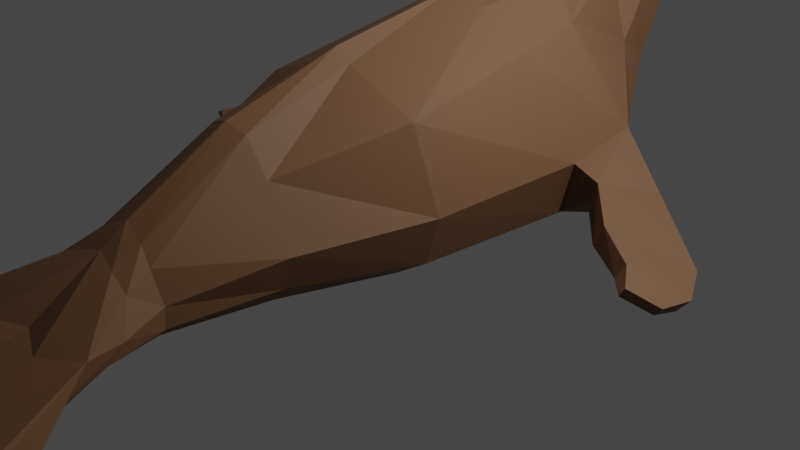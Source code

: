 # Source: Seal.blend  (saved by Blender 3.3.6; exported with 4.5.12 LTS)
import bpy
from mathutils import Matrix  # noqa: F401  (used for matrix-valued properties, if any)

bpy.ops.wm.read_factory_settings(use_empty=True)
scene = bpy.context.scene
scene.name = 'Scene'

# ---- collections
col_collection = bpy.data.collections.new('Collection'); scene.collection.children.link(col_collection)

# ---- materials (node trees are filled in below, after node groups)
mat_seal = bpy.data.materials.new('Seal')
mat_seal.alpha_threshold = 0.0
mat_seal.use_transparent_shadow = False
mat_seal.line_color = (0.0, 0.0, 0.0, 1.0)

# ---- material node trees
mat_seal.use_nodes = True; mat_seal.node_tree.nodes.clear()
_N = mat_seal.node_tree.nodes; _L = mat_seal.node_tree.links
n0 = _N.new('ShaderNodeOutputMaterial'); n0.name = 'Material Output'; n0.location = (300, 300)
n1 = _N.new('ShaderNodeBsdfPrincipled'); n1.name = 'Principled BSDF'; n1.location = (10, 300)
n1.distribution = 'GGX'
n1.subsurface_method = 'BURLEY'
n1.inputs[0].default_value = (0.1764, 0.08766, 0.04136, 1.0)
n1.inputs[2].default_value = 0.6818
n1.inputs[3].default_value = 1.45
n1.inputs[27].default_value = (0.0, 0.0, 0.0, 1.0)
n1.inputs[28].default_value = 1.0
_L.new(n1.outputs[0], n0.inputs[0])
n0.is_active_output = True

# ---- world
world_world = bpy.data.worlds.new('World'); scene.world = world_world
world_world.use_nodes = True; world_world.node_tree.nodes.clear()
_N = world_world.node_tree.nodes; _L = world_world.node_tree.links
n0 = _N.new('ShaderNodeOutputWorld'); n0.name = 'World Output'; n0.location = (300, 300)
n1 = _N.new('ShaderNodeBackground'); n1.name = 'Background'; n1.location = (10, 300)
n1.inputs[0].default_value = (0.05088, 0.05088, 0.05088, 1.0)
_L.new(n1.outputs[0], n0.inputs[0])
n0.is_active_output = True
world_world.color = (0.05088, 0.05088, 0.05088)
world_world.use_sun_shadow = False
world_world.sun_shadow_jitter_overblur = 0.0

# ---- cameras
cam_camera = bpy.data.cameras.new('Camera')
cam_camera.clip_end = 100.0
cam_camera.ortho_scale = 7.314

# ---- lights
light_light = bpy.data.lights.new('Light', 'POINT')
light_light.transmission_factor = 0.0
light_light.energy = 1000.0
light_light.shadow_soft_size = 0.1
light_light.shadow_maximum_resolution = 0.006
light_light.use_absolute_resolution = True

# ---- meshes
me_plane = bpy.data.meshes.new('Plane')
me_plane.from_pydata([(-0.515, -0.879, 0.9623), (0.9701, -0.9668, 0.8326), (-0.7838, 0.6164, 0.8844), (1.036, 0.7376, 0.7931), (-0.1971, -2.109, 0.5088), (0.8515, -2.194, 0.6206), (0.2384, -3.237, 0.4288), (0.8247, -3.248, 0.4765), (0.3412, -3.506, 0.5033), (0.8017, -3.935, 0.5751), (0.5395, -4.061, 0.8391), (0.9129, -4.594, 0.8595), (0.7051, -4.859, 0.8508), (0.8802, -5.155, 0.8508), (-0.897, 1.436, 0.788), (0.8068, 1.612, 0.7433), (-1.243, 2.542, 0.3944), (0.4553, 2.402, 0.7997), (-1.717, 2.935, 0.4096), (0.05614, 2.848, 0.5666), (-1.938, 3.345, 0.4354), (-0.8007, 3.359, 0.49), (-1.903, 3.859, 0.4009), (-1.251, 3.843, 0.3292), (-1.746, 4.101, 0.2959), (-1.319, 4.12, 0.2726), (-1.725, 4.352, 0.2104), (-1.49, 4.381, 0.3176), (1.042, -0.9432, 0.4858), (0.8948, -2.21, 0.337), (-2.039, 3.288, 0.227), (-1.986, 3.832, 0.2076), (0.9203, 1.525, 0.3993), (1.059, 0.7573, 0.3899), (-1.122, 0.6406, 0.3398), (-1.236, 1.588, 0.5088), (0.09811, -3.199, 0.2655), (-0.5253, -2.102, 0.226), (-1.271, 4.204, 0.1621), (-1.213, 3.822, 0.1632), (0.8856, -3.22, 0.3139), (-1.803, 4.108, 0.1667), (0.5583, 2.387, 0.4155), (-1.702, 4.427, 0.1414), (-1.49, 4.422, 0.1414), (-1.337, 2.446, 0.2574), (0.232, -3.483, 0.2697), (0.8382, -3.824, 0.3838), (0.1298, 2.869, 0.3522), (-0.8486, -0.8971, 0.16), (-1.861, 2.848, 0.203), (0.6013, -4.279, 0.4179), (0.9129, -4.594, 0.4179), (-0.7542, 3.404, 0.2979), (0.8802, -4.944, 0.4531), (0.7051, -4.789, 0.4179), (0.3055, -0.8474, 1.262), (0.219, 0.8072, 1.426), (0.3572, -2.188, 0.8668), (0.5407, -3.21, 0.5524), (0.6101, -3.664, 0.6884), (0.785, -4.368, 0.9077), (0.8138, -5.043, 0.8508), (0.06939, 1.634, 1.426), (-0.5091, 2.379, 0.7647), (-0.9541, 2.855, 0.632), (-1.256, 3.355, 0.5927), (-1.475, 3.809, 0.4173), (-1.528, 4.082, 0.3534), (-1.571, 4.383, 0.3176), (0.8138, -4.832, 0.4531), (-1.571, 4.424, 0.1414), (0.7867, -0.8873, 1.136), (0.6866, -2.197, 0.7707), (0.746, -3.227, 0.5511), (0.7423, -3.838, 0.7088), (0.8722, -4.487, 0.8876), (0.8546, -5.112, 0.8508), (-1.521, 4.422, 0.1414), (0.7712, 0.8154, 1.3), (0.6083, 1.597, 1.3), (0.2008, 2.401, 0.9119), (-0.2608, 2.828, 0.6896), (-0.951, 3.39, 0.557), (-1.298, 3.827, 0.4013), (-1.389, 4.094, 0.3493), (-1.521, 4.381, 0.3176), (0.8546, -4.901, 0.4531), (0.541, 0.7616, 1.652), (0.2894, 0.7358, 1.765), (0.6739, 1.084, 1.863), (0.447, 1.282, 2.087), (0.6218, 0.231, 2.127), (0.4084, 0.2617, 2.211), (0.8776, 0.6244, 2.767), (0.7327, 0.6866, 2.933), (0.6682, -0.04927, 2.584), (0.5094, -0.02768, 2.677), (0.885, 0.1926, 3.064), (0.7449, 0.2269, 3.179), (0.6558, -0.2893, 2.801), (0.5667, -0.2772, 2.853), (0.7774, -0.1536, 3.07), (0.6988, -0.1344, 3.135), (0.8699, -5.055, 1.63), (0.9129, -5.11, 1.561), (0.8457, -5.596, 1.569), (0.8556, -5.633, 1.463), (0.7277, -5.075, 1.342), (0.7474, -5.348, 1.401), (0.7947, -5.037, 1.622), (0.8138, -5.535, 1.622), (0.8459, -5.272, 1.814), (0.8889, -5.327, 1.745), (0.8217, -5.813, 1.752), (0.8316, -5.85, 1.647), (0.8017, -5.26, 1.714), (0.8077, -5.7, 1.716), (-0.9891, -0.8911, 0.0), (1.076, -0.9782, 0.0), (-1.261, 0.6188, 0.0), (1.109, 0.7386, 0.0), (-0.597, -2.144, 0.0), (0.9129, -2.22, 0.0), (-0.01482, -3.158, 0.0), (0.9129, -3.211, 0.0), (0.1654, -3.418, 0.0), (0.8911, -3.821, 0.0), (0.6013, -4.103, 0.0), (0.9129, -4.392, 0.0), (0.7051, -4.587, 0.0), (0.8802, -4.882, 0.0), (-1.376, 1.566, 0.0), (0.9377, 1.492, 0.0), (-1.39, 2.394, 0.0), (0.5837, 2.394, 0.0), (-1.901, 2.765, 0.0), (0.1955, 2.862, 0.0), (-2.083, 3.268, 0.0), (-0.7293, 3.433, 0.0), (-2.026, 3.804, 0.0), (-1.197, 3.855, 0.0), (-1.867, 4.021, 0.0), (-1.243, 4.198, 0.0), (-1.695, 4.478, 0.0), (-1.483, 4.472, 0.0), (-0.515, -0.879, -0.9623), (0.9701, -0.9668, -0.8326), (-0.7838, 0.6164, -0.8844), (1.036, 0.7376, -0.7931), (-0.1971, -2.109, -0.5088), (0.8515, -2.194, -0.6206), (0.2384, -3.237, -0.4288), (0.8247, -3.248, -0.4765), (0.3412, -3.506, -0.5033), (0.8017, -3.935, -0.5751), (0.5395, -4.061, -0.8391), (0.9129, -4.594, -0.8595), (0.7051, -4.859, -0.8508), (0.8802, -5.155, -0.8508), (-0.897, 1.436, -0.788), (0.8068, 1.612, -0.7433), (-1.243, 2.542, -0.3944), (0.4553, 2.402, -0.7997), (-1.717, 2.935, -0.4096), (0.05614, 2.848, -0.5666), (-1.938, 3.345, -0.4354), (-0.8007, 3.359, -0.49), (-1.903, 3.859, -0.4009), (-1.251, 3.843, -0.3292), (-1.746, 4.101, -0.2959), (-1.319, 4.12, -0.2726), (-1.725, 4.352, -0.2104), (-1.49, 4.381, -0.3176), (1.042, -0.9432, -0.4858), (0.8948, -2.21, -0.337), (-2.039, 3.288, -0.227), (-1.986, 3.832, -0.2076), (0.9203, 1.525, -0.3993), (1.059, 0.7573, -0.3899), (-1.122, 0.6406, -0.3398), (-1.236, 1.588, -0.5088), (0.09811, -3.199, -0.2655), (-0.5253, -2.102, -0.226), (-1.271, 4.204, -0.1621), (-1.213, 3.822, -0.1632), (0.8856, -3.22, -0.3139), (-1.803, 4.108, -0.1667), (0.5583, 2.387, -0.4155), (-1.702, 4.427, -0.1414), (-1.49, 4.422, -0.1414), (-1.337, 2.446, -0.2574), (0.232, -3.483, -0.2697), (0.8382, -3.824, -0.3838), (0.1298, 2.869, -0.3522), (-0.8486, -0.8971, -0.16), (-1.861, 2.848, -0.203), (0.6013, -4.279, -0.4179), (0.9129, -4.594, -0.4179), (-0.7542, 3.404, -0.2979), (0.8802, -4.944, -0.4531), (0.7051, -4.789, -0.4179), (0.2932, -0.9452, 0.0), (0.2103, 0.6932, 0.0), (0.3405, -2.191, 0.0), (0.5552, -3.199, 0.0), (0.616, -3.668, 0.0), (0.7947, -4.273, 0.0), (0.8138, -4.77, 0.0), (0.06068, 1.52, 0.0), (-0.198, 2.383, 0.0), (-0.5992, 2.825, 0.0), (-1.243, 3.37, 0.0), (-1.512, 3.836, 0.0), (-1.479, 4.131, 0.0), (-1.563, 4.474, 0.0), (0.3055, -0.8474, -1.262), (0.219, 0.8072, -1.426), (0.3572, -2.188, -0.8668), (0.5407, -3.21, -0.5524), (0.6101, -3.664, -0.6884), (0.785, -4.368, -0.9077), (0.8138, -5.043, -0.8508), (0.06939, 1.634, -1.426), (-0.5091, 2.379, -0.7647), (-0.9541, 2.855, -0.632), (-1.256, 3.355, -0.5927), (-1.475, 3.809, -0.4173), (-1.528, 4.082, -0.3534), (-1.571, 4.383, -0.3176), (0.8138, -4.832, -0.4531), (-1.571, 4.424, -0.1414), (0.7742, -0.9655, 0.0), (0.692, -2.209, 0.0), (0.7749, -3.206, 0.0), (0.7849, -3.762, 0.0), (0.8673, -4.346, 0.0), (0.8546, -4.839, 0.0), (0.7867, -0.8873, -1.136), (0.6866, -2.197, -0.7707), (0.746, -3.227, -0.5511), (0.7423, -3.838, -0.7088), (0.8722, -4.487, -0.8876), (0.8546, -5.112, -0.8508), (-1.521, 4.422, -0.1414), (0.7622, 0.7211, 0.0), (0.5993, 1.503, 0.0), (0.2821, 2.39, 0.0), (-0.1111, 2.848, 0.0), (-0.9273, 3.409, 0.0), (-1.319, 3.848, 0.0), (-1.334, 4.172, 0.0), (-1.514, 4.473, 0.0), (0.7712, 0.8154, -1.3), (0.6083, 1.597, -1.3), (0.2008, 2.401, -0.9119), (-0.2608, 2.828, -0.6896), (-0.951, 3.39, -0.557), (-1.298, 3.827, -0.4013), (-1.389, 4.094, -0.3493), (-1.521, 4.381, -0.3176), (0.8546, -4.901, -0.4531), (0.541, 0.7616, -1.652), (0.2894, 0.7358, -1.765), (0.6739, 1.084, -1.863), (0.447, 1.282, -2.087), (0.6218, 0.231, -2.127), (0.4084, 0.2617, -2.211), (0.8776, 0.6244, -2.767), (0.7327, 0.6866, -2.933), (0.6682, -0.04927, -2.584), (0.5094, -0.02768, -2.677), (0.885, 0.1926, -3.064), (0.7449, 0.2269, -3.179), (0.6558, -0.2893, -2.801), (0.5667, -0.2772, -2.853), (0.7774, -0.1536, -3.07), (0.6988, -0.1344, -3.135), (0.8699, -5.055, -1.63), (0.9129, -5.11, -1.561), (0.8457, -5.596, -1.569), (0.8556, -5.633, -1.463), (0.7277, -5.075, -1.342), (0.7474, -5.348, -1.401), (0.7947, -5.037, -1.622), (0.8138, -5.535, -1.622), (0.8459, -5.272, -1.814), (0.8889, -5.327, -1.745), (0.8217, -5.813, -1.752), (0.8316, -5.85, -1.647), (0.8017, -5.26, -1.714), (0.8077, -5.7, -1.716)], [], [(72, 1, 3, 79), (56, 0, 4, 58), (58, 4, 6, 59), (59, 6, 8, 60), (60, 8, 10, 61), (76, 61, 110, 104), (79, 3, 15, 80), (80, 15, 17, 81), (81, 17, 19, 82), (82, 19, 21, 83), (83, 21, 23, 84), (84, 23, 25, 85), (85, 25, 27, 86), (29, 28, 1, 5), (31, 30, 20, 22), (33, 32, 15, 3), (35, 34, 2, 14), (37, 36, 6, 4), (39, 38, 25, 23), (40, 29, 5, 7), (41, 31, 22, 24), (32, 42, 17, 15), (71, 43, 26, 69), (45, 35, 14, 16), (36, 46, 8, 6), (38, 44, 27, 25), (47, 40, 7, 9), (43, 41, 24, 26), (42, 48, 19, 17), (34, 49, 0, 2), (50, 45, 16, 18), (46, 51, 10, 8), (52, 47, 9, 11), (28, 33, 3, 1), (48, 53, 21, 19), (87, 54, 13, 77), (30, 50, 18, 20), (51, 55, 12, 10), (54, 52, 11, 13), (49, 37, 4, 0), (53, 39, 23, 21), (139, 141, 39, 53), (118, 122, 37, 49), (131, 129, 52, 54), (128, 130, 55, 51), (138, 136, 50, 30), (237, 131, 54, 87), (137, 139, 53, 48), (119, 121, 33, 28), (129, 127, 47, 52), (126, 128, 51, 46), (136, 134, 45, 50), (120, 118, 49, 34), (135, 137, 48, 42), (144, 142, 41, 43), (127, 125, 40, 47), (143, 145, 44, 38), (124, 126, 46, 36), (134, 132, 35, 45), (215, 144, 43, 71), (133, 135, 42, 32), (142, 140, 31, 41), (125, 123, 29, 40), (141, 143, 38, 39), (122, 124, 36, 37), (132, 120, 34, 35), (121, 133, 32, 33), (140, 138, 30, 31), (123, 119, 28, 29), (252, 215, 71, 78), (130, 208, 70, 55), (55, 70, 62, 12), (78, 71, 69, 86), (24, 68, 69, 26), (22, 67, 68, 24), (20, 66, 67, 22), (18, 65, 66, 20), (16, 64, 65, 18), (14, 63, 64, 16), (2, 57, 63, 14), (10, 108, 110), (75, 60, 61, 76), (74, 59, 60, 75), (73, 58, 59, 74), (72, 56, 58, 73), (0, 56, 57, 2), (1, 72, 73, 5), (5, 73, 74, 7), (7, 74, 75, 9), (9, 75, 76, 11), (11, 76, 104, 105), (44, 78, 86, 27), (145, 252, 78, 44), (208, 237, 87, 70), (70, 87, 77, 62), (68, 85, 86, 69), (67, 84, 85, 68), (66, 83, 84, 67), (65, 82, 83, 66), (64, 81, 82, 65), (63, 80, 81, 64), (80, 63, 91, 90), (56, 72, 79, 57), (91, 89, 93, 95), (57, 79, 88, 89), (79, 80, 90, 88), (63, 57, 89, 91), (92, 94, 98, 96), (89, 88, 92, 93), (88, 90, 94, 92), (90, 91, 95, 94), (99, 97, 101, 103), (94, 95, 99, 98), (95, 93, 97, 99), (93, 92, 96, 97), (101, 100, 102, 103), (97, 96, 100, 101), (96, 98, 102, 100), (98, 99, 103, 102), (110, 108, 109, 111), (106, 107, 115, 114), (107, 105, 113, 115), (13, 11, 105, 107), (77, 13, 107, 106), (12, 62, 111, 109), (62, 77, 106, 111), (10, 12, 109, 108), (112, 116, 117, 114), (113, 112, 114, 115), (111, 106, 114, 117), (110, 111, 117, 116), (105, 104, 112, 113), (104, 110, 116, 112), (61, 10, 110), (232, 119, 121, 245), (202, 118, 122, 204), (204, 122, 124, 205), (205, 124, 126, 206), (206, 126, 128, 207), (207, 128, 130, 208), (245, 121, 133, 246), (246, 133, 135, 247), (247, 135, 137, 248), (248, 137, 139, 249), (249, 139, 141, 250), (250, 141, 143, 251), (251, 143, 145, 252), (238, 253, 149, 147), (216, 218, 150, 146), (218, 219, 152, 150), (219, 220, 154, 152), (220, 221, 156, 154), (242, 278, 284, 221), (253, 254, 161, 149), (254, 255, 163, 161), (255, 256, 165, 163), (256, 257, 167, 165), (257, 258, 169, 167), (258, 259, 171, 169), (259, 260, 173, 171), (175, 151, 147, 174), (177, 168, 166, 176), (179, 149, 161, 178), (181, 160, 148, 180), (183, 150, 152, 182), (185, 169, 171, 184), (186, 153, 151, 175), (187, 170, 168, 177), (178, 161, 163, 188), (231, 229, 172, 189), (191, 162, 160, 181), (182, 152, 154, 192), (184, 171, 173, 190), (193, 155, 153, 186), (189, 172, 170, 187), (188, 163, 165, 194), (180, 148, 146, 195), (196, 164, 162, 191), (192, 154, 156, 197), (198, 157, 155, 193), (174, 147, 149, 179), (194, 165, 167, 199), (261, 243, 159, 200), (176, 166, 164, 196), (197, 156, 158, 201), (200, 159, 157, 198), (195, 146, 150, 183), (199, 167, 169, 185), (139, 199, 185, 141), (118, 195, 183, 122), (131, 200, 198, 129), (128, 197, 201, 130), (138, 176, 196, 136), (237, 261, 200, 131), (137, 194, 199, 139), (119, 174, 179, 121), (129, 198, 193, 127), (126, 192, 197, 128), (136, 196, 191, 134), (120, 180, 195, 118), (135, 188, 194, 137), (144, 189, 187, 142), (127, 193, 186, 125), (143, 184, 190, 145), (124, 182, 192, 126), (134, 191, 181, 132), (215, 231, 189, 144), (133, 178, 188, 135), (142, 187, 177, 140), (125, 186, 175, 123), (141, 185, 184, 143), (122, 183, 182, 124), (132, 181, 180, 120), (121, 179, 178, 133), (140, 177, 176, 138), (123, 175, 174, 119), (252, 244, 231, 215), (130, 201, 230, 208), (201, 158, 222, 230), (244, 260, 229, 231), (170, 172, 229, 228), (168, 170, 228, 227), (166, 168, 227, 226), (164, 166, 226, 225), (162, 164, 225, 224), (160, 162, 224, 223), (148, 160, 223, 217), (156, 284, 282), (241, 242, 221, 220), (240, 241, 220, 219), (239, 240, 219, 218), (238, 239, 218, 216), (146, 148, 217, 216), (142, 214, 215, 144), (140, 213, 214, 142), (138, 212, 213, 140), (136, 211, 212, 138), (134, 210, 211, 136), (132, 209, 210, 134), (120, 203, 209, 132), (236, 207, 208, 237), (235, 206, 207, 236), (234, 205, 206, 235), (233, 204, 205, 234), (232, 202, 204, 233), (118, 202, 203, 120), (119, 232, 233, 123), (123, 233, 234, 125), (125, 234, 235, 127), (127, 235, 236, 129), (129, 236, 237, 131), (147, 151, 239, 238), (151, 153, 240, 239), (153, 155, 241, 240), (155, 157, 242, 241), (157, 279, 278, 242), (190, 173, 260, 244), (145, 190, 244, 252), (208, 230, 261, 237), (230, 222, 243, 261), (228, 229, 260, 259), (227, 228, 259, 258), (226, 227, 258, 257), (225, 226, 257, 256), (224, 225, 256, 255), (223, 224, 255, 254), (254, 264, 265, 223), (216, 217, 253, 238), (214, 251, 252, 215), (213, 250, 251, 214), (212, 249, 250, 213), (211, 248, 249, 212), (210, 247, 248, 211), (209, 246, 247, 210), (203, 245, 246, 209), (202, 232, 245, 203), (265, 269, 267, 263), (217, 263, 262, 253), (253, 262, 264, 254), (223, 265, 263, 217), (266, 270, 272, 268), (263, 267, 266, 262), (262, 266, 268, 264), (264, 268, 269, 265), (273, 277, 275, 271), (268, 272, 273, 269), (269, 273, 271, 267), (267, 271, 270, 266), (275, 277, 276, 274), (271, 275, 274, 270), (270, 274, 276, 272), (272, 276, 277, 273), (284, 285, 283, 282), (280, 288, 289, 281), (281, 289, 287, 279), (159, 281, 279, 157), (243, 280, 281, 159), (158, 283, 285, 222), (222, 285, 280, 243), (156, 282, 283, 158), (286, 288, 291, 290), (287, 289, 288, 286), (285, 291, 288, 280), (284, 290, 291, 285), (279, 287, 286, 278), (278, 286, 290, 284), (221, 284, 156)])
_uv = me_plane.uv_layers.new(name='UVMap')
_uv.uv.foreach_set('vector', [0.8537, 0.0, 1.0, 0.0, 1.0, 1.0, 0.8537, 1.0, 0.6209, 0.0, 0.0, 0.0, 0.0, 0.0, 0.6209, 0.0, 0.6209, 0.0, 0.0, 0.0, 0.0, 0.0, 0.6209, 0.0, 0.6209, 0.0, 0.0, 0.0, 0.0, 0.0, 0.6209, 0.0, 0.6209, 0.0, 0.0, 0.0, 0.0, 0.0, 0.6209, 0.0, 0.8537, 0.0, 0.6209, 0.0, 0.6209, 0.0, 0.8537, 0.0, 0.8537, 1.0, 1.0, 1.0, 1.0, 1.0, 0.8537, 1.0, 0.8537, 1.0, 1.0, 1.0, 1.0, 1.0, 0.8537, 1.0, 0.8537, 1.0, 1.0, 1.0, 1.0, 1.0, 0.8537, 1.0, 0.8537, 1.0, 1.0, 1.0, 1.0, 1.0, 0.8537, 1.0, 0.8537, 1.0, 1.0, 1.0, 1.0, 1.0, 0.8537, 1.0, 0.8537, 1.0, 1.0, 1.0, 1.0, 1.0, 0.8537, 1.0, 0.8537, 1.0, 1.0, 1.0, 1.0, 1.0, 0.8537, 1.0, 1.0, 0.0, 1.0, 0.0, 1.0, 0.0, 1.0, 0.0, 0.0, 1.0, 0.0, 1.0, 0.0, 1.0, 0.0, 1.0, 1.0, 1.0, 1.0, 1.0, 1.0, 1.0, 1.0, 1.0, 0.0, 1.0, 0.0, 1.0, 0.0, 1.0, 0.0, 1.0, 0.0, 0.0, 0.0, 0.0, 0.0, 0.0, 0.0, 0.0, 1.0, 1.0, 1.0, 1.0, 1.0, 1.0, 1.0, 1.0, 1.0, 0.0, 1.0, 0.0, 1.0, 0.0, 1.0, 0.0, 0.0, 1.0, 0.0, 1.0, 0.0, 1.0, 0.0, 1.0, 1.0, 1.0, 1.0, 1.0, 1.0, 1.0, 1.0, 1.0, 0.6209, 1.0, 0.0, 1.0, 0.0, 1.0, 0.6209, 1.0, 0.0, 1.0, 0.0, 1.0, 0.0, 1.0, 0.0, 1.0, 0.0, 0.0, 0.0, 0.0, 0.0, 0.0, 0.0, 0.0, 1.0, 1.0, 1.0, 1.0, 1.0, 1.0, 1.0, 1.0, 1.0, 0.0, 1.0, 0.0, 1.0, 0.0, 1.0, 0.0, 0.0, 1.0, 0.0, 1.0, 0.0, 1.0, 0.0, 1.0, 1.0, 1.0, 1.0, 1.0, 1.0, 1.0, 1.0, 1.0, 0.0, 1.0, 0.0, 0.0, 0.0, 0.0, 0.0, 1.0, 0.0, 1.0, 0.0, 1.0, 0.0, 1.0, 0.0, 1.0, 0.0, 0.0, 0.0, 0.0, 0.0, 0.0, 0.0, 0.0, 1.0, 0.0, 1.0, 0.0, 1.0, 0.0, 1.0, 0.0, 1.0, 0.0, 1.0, 1.0, 1.0, 1.0, 1.0, 0.0, 1.0, 1.0, 1.0, 1.0, 1.0, 1.0, 1.0, 1.0, 0.8537, 0.0, 1.0, 0.0, 1.0, 0.0, 0.8537, 0.0, 0.0, 1.0, 0.0, 1.0, 0.0, 1.0, 0.0, 1.0, 0.0, 0.0, 0.0, 0.0, 0.0, 0.0, 0.0, 0.0, 1.0, 0.0, 1.0, 0.0, 1.0, 0.0, 1.0, 0.0, 0.0, 0.0, 0.0, 0.0, 0.0, 0.0, 0.0, 0.0, 1.0, 1.0, 1.0, 1.0, 1.0, 1.0, 1.0, 1.0, 1.0, 1.0, 1.0, 1.0, 1.0, 1.0, 1.0, 1.0, 0.0, 0.0, 0.0, 0.0, 0.0, 0.0, 0.0, 0.0, 1.0, 0.0, 1.0, 0.0, 1.0, 0.0, 1.0, 0.0, 0.0, 0.0, 0.0, 0.0, 0.0, 0.0, 0.0, 0.0, 0.0, 1.0, 0.0, 1.0, 0.0, 1.0, 0.0, 1.0, 0.8537, 0.0, 1.0, 0.0, 1.0, 0.0, 0.8537, 0.0, 1.0, 1.0, 1.0, 1.0, 1.0, 1.0, 1.0, 1.0, 1.0, 0.0, 1.0, 1.0, 1.0, 1.0, 1.0, 0.0, 1.0, 0.0, 1.0, 0.0, 1.0, 0.0, 1.0, 0.0, 0.0, 0.0, 0.0, 0.0, 0.0, 0.0, 0.0, 0.0, 0.0, 1.0, 0.0, 1.0, 0.0, 1.0, 0.0, 1.0, 0.0, 1.0, 0.0, 0.0, 0.0, 0.0, 0.0, 1.0, 1.0, 1.0, 1.0, 1.0, 1.0, 1.0, 1.0, 1.0, 0.0, 1.0, 0.0, 1.0, 0.0, 1.0, 0.0, 1.0, 1.0, 0.0, 1.0, 0.0, 1.0, 0.0, 1.0, 0.0, 1.0, 1.0, 1.0, 1.0, 1.0, 1.0, 1.0, 1.0, 0.0, 0.0, 0.0, 0.0, 0.0, 0.0, 0.0, 0.0, 0.0, 1.0, 0.0, 1.0, 0.0, 1.0, 0.0, 1.0, 0.6209, 1.0, 0.0, 1.0, 0.0, 1.0, 0.6209, 1.0, 1.0, 1.0, 1.0, 1.0, 1.0, 1.0, 1.0, 1.0, 0.0, 1.0, 0.0, 1.0, 0.0, 1.0, 0.0, 1.0, 1.0, 0.0, 1.0, 0.0, 1.0, 0.0, 1.0, 0.0, 1.0, 1.0, 1.0, 1.0, 1.0, 1.0, 1.0, 1.0, 0.0, 0.0, 0.0, 0.0, 0.0, 0.0, 0.0, 0.0, 0.0, 1.0, 0.0, 1.0, 0.0, 1.0, 0.0, 1.0, 1.0, 1.0, 1.0, 1.0, 1.0, 1.0, 1.0, 1.0, 0.0, 1.0, 0.0, 1.0, 0.0, 1.0, 0.0, 1.0, 1.0, 0.0, 1.0, 0.0, 1.0, 0.0, 1.0, 0.0, 0.8537, 1.0, 0.6209, 1.0, 0.6209, 1.0, 0.8537, 1.0, 0.0, 0.0, 0.6209, 0.0, 0.6209, 0.0, 0.0, 0.0, 0.0, 0.0, 0.6209, 0.0, 0.6209, 0.0, 0.0, 0.0, 0.8537, 1.0, 0.6209, 1.0, 0.6209, 1.0, 0.8537, 1.0, 0.0, 1.0, 0.6209, 1.0, 0.6209, 1.0, 0.0, 1.0, 0.0, 1.0, 0.6209, 1.0, 0.6209, 1.0, 0.0, 1.0, 0.0, 1.0, 0.6209, 1.0, 0.6209, 1.0, 0.0, 1.0, 0.0, 1.0, 0.6209, 1.0, 0.6209, 1.0, 0.0, 1.0, 0.0, 1.0, 0.6209, 1.0, 0.6209, 1.0, 0.0, 1.0, 0.0, 1.0, 0.6209, 1.0, 0.6209, 1.0, 0.0, 1.0, 0.0, 1.0, 0.6209, 1.0, 0.6209, 1.0, 0.0, 1.0, 0.0, 0.0, 0.0, 0.0, 0.6209, 0.0, 0.8537, 0.0, 0.6209, 0.0, 0.6209, 0.0, 0.8537, 0.0, 0.8537, 0.0, 0.6209, 0.0, 0.6209, 0.0, 0.8537, 0.0, 0.8537, 0.0, 0.6209, 0.0, 0.6209, 0.0, 0.8537, 0.0, 0.8537, 0.0, 0.6209, 0.0, 0.6209, 0.0, 0.8537, 0.0, 0.0, 0.0, 0.6209, 0.0, 0.6209, 1.0, 0.0, 1.0, 1.0, 0.0, 0.8537, 0.0, 0.8537, 0.0, 1.0, 0.0, 1.0, 0.0, 0.8537, 0.0, 0.8537, 0.0, 1.0, 0.0, 1.0, 0.0, 0.8537, 0.0, 0.8537, 0.0, 1.0, 0.0, 1.0, 0.0, 0.8537, 0.0, 0.8537, 0.0, 1.0, 0.0, 1.0, 0.0, 0.8537, 0.0, 0.8537, 0.0, 1.0, 0.0, 1.0, 1.0, 0.8537, 1.0, 0.8537, 1.0, 1.0, 1.0, 1.0, 1.0, 0.8537, 1.0, 0.8537, 1.0, 1.0, 1.0, 0.6209, 0.0, 0.8537, 0.0, 0.8537, 0.0, 0.6209, 0.0, 0.6209, 0.0, 0.8537, 0.0, 0.8537, 0.0, 0.6209, 0.0, 0.6209, 1.0, 0.8537, 1.0, 0.8537, 1.0, 0.6209, 1.0, 0.6209, 1.0, 0.8537, 1.0, 0.8537, 1.0, 0.6209, 1.0, 0.6209, 1.0, 0.8537, 1.0, 0.8537, 1.0, 0.6209, 1.0, 0.6209, 1.0, 0.8537, 1.0, 0.8537, 1.0, 0.6209, 1.0, 0.6209, 1.0, 0.8537, 1.0, 0.8537, 1.0, 0.6209, 1.0, 0.6209, 1.0, 0.8537, 1.0, 0.8537, 1.0, 0.6209, 1.0, 0.8537, 1.0, 0.6209, 1.0, 0.6209, 1.0, 0.8537, 1.0, 0.6209, 0.0, 0.8537, 0.0, 0.8537, 1.0, 0.6209, 1.0, 0.6209, 1.0, 0.6209, 1.0, 0.6209, 1.0, 0.6209, 1.0, 0.6209, 1.0, 0.8537, 1.0, 0.8537, 1.0, 0.6209, 1.0, 0.8537, 1.0, 0.8537, 1.0, 0.8537, 1.0, 0.8537, 1.0, 0.6209, 1.0, 0.6209, 1.0, 0.6209, 1.0, 0.6209, 1.0, 0.8537, 1.0, 0.8537, 1.0, 0.8537, 1.0, 0.8537, 1.0, 0.6209, 1.0, 0.8537, 1.0, 0.8537, 1.0, 0.6209, 1.0, 0.8537, 1.0, 0.8537, 1.0, 0.8537, 1.0, 0.8537, 1.0, 0.8537, 1.0, 0.6209, 1.0, 0.6209, 1.0, 0.8537, 1.0, 0.6209, 1.0, 0.6209, 1.0, 0.6209, 1.0, 0.6209, 1.0, 0.8537, 1.0, 0.6209, 1.0, 0.6209, 1.0, 0.8537, 1.0, 0.6209, 1.0, 0.6209, 1.0, 0.6209, 1.0, 0.6209, 1.0, 0.6209, 1.0, 0.8537, 1.0, 0.8537, 1.0, 0.6209, 1.0, 0.6209, 1.0, 0.8537, 1.0, 0.8537, 1.0, 0.6209, 1.0, 0.6209, 1.0, 0.8537, 1.0, 0.8537, 1.0, 0.6209, 1.0, 0.8537, 1.0, 0.8537, 1.0, 0.8537, 1.0, 0.8537, 1.0, 0.8537, 1.0, 0.6209, 1.0, 0.6209, 1.0, 0.8537, 1.0, 0.6209, 0.0, 0.0, 0.0, 0.0, 0.0, 0.6209, 0.0, 0.8537, 0.0, 1.0, 0.0, 1.0, 0.0, 0.8537, 0.0, 1.0, 0.0, 1.0, 0.0, 1.0, 0.0, 1.0, 0.0, 1.0, 0.0, 1.0, 0.0, 1.0, 0.0, 1.0, 0.0, 0.8537, 0.0, 1.0, 0.0, 1.0, 0.0, 0.8537, 0.0, 0.0, 0.0, 0.6209, 0.0, 0.6209, 0.0, 0.0, 0.0, 0.6209, 0.0, 0.8537, 0.0, 0.8537, 0.0, 0.6209, 0.0, 0.0, 0.0, 0.0, 0.0, 0.0, 0.0, 0.0, 0.0, 0.8537, 0.0, 0.6209, 0.0, 0.6209, 0.0, 0.8537, 0.0, 1.0, 0.0, 0.8537, 0.0, 0.8537, 0.0, 1.0, 0.0, 0.6209, 0.0, 0.8537, 0.0, 0.8537, 0.0, 0.6209, 0.0, 0.6209, 0.0, 0.6209, 0.0, 0.6209, 0.0, 0.6209, 0.0, 1.0, 0.0, 0.8537, 0.0, 0.8537, 0.0, 1.0, 0.0, 0.8537, 0.0, 0.6209, 0.0, 0.6209, 0.0, 0.8537, 0.0, 0.6209, 0.0, 0.0, 0.0, 0.6209, 0.0, 0.8537, 0.0, 1.0, 0.0, 1.0, 1.0, 0.8537, 1.0, 0.6209, 0.0, 0.0, 0.0, 0.0, 0.0, 0.6209, 0.0, 0.6209, 0.0, 0.0, 0.0, 0.0, 0.0, 0.6209, 0.0, 0.6209, 0.0, 0.0, 0.0, 0.0, 0.0, 0.6209, 0.0, 0.6209, 0.0, 0.0, 0.0, 0.0, 0.0, 0.6209, 0.0, 0.6209, 0.0, 0.0, 0.0, 0.0, 0.0, 0.6209, 0.0, 0.8537, 1.0, 1.0, 1.0, 1.0, 1.0, 0.8537, 1.0, 0.8537, 1.0, 1.0, 1.0, 1.0, 1.0, 0.8537, 1.0, 0.8537, 1.0, 1.0, 1.0, 1.0, 1.0, 0.8537, 1.0, 0.8537, 1.0, 1.0, 1.0, 1.0, 1.0, 0.8537, 1.0, 0.8537, 1.0, 1.0, 1.0, 1.0, 1.0, 0.8537, 1.0, 0.8537, 1.0, 1.0, 1.0, 1.0, 1.0, 0.8537, 1.0, 0.8537, 1.0, 1.0, 1.0, 1.0, 1.0, 0.8537, 1.0, 0.8537, 0.0, 0.8537, 1.0, 1.0, 1.0, 1.0, 0.0, 0.6209, 0.0, 0.6209, 0.0, 0.0, 0.0, 0.0, 0.0, 0.6209, 0.0, 0.6209, 0.0, 0.0, 0.0, 0.0, 0.0, 0.6209, 0.0, 0.6209, 0.0, 0.0, 0.0, 0.0, 0.0, 0.6209, 0.0, 0.6209, 0.0, 0.0, 0.0, 0.0, 0.0, 0.8537, 0.0, 0.8537, 0.0, 0.6209, 0.0, 0.6209, 0.0, 0.8537, 1.0, 0.8537, 1.0, 1.0, 1.0, 1.0, 1.0, 0.8537, 1.0, 0.8537, 1.0, 1.0, 1.0, 1.0, 1.0, 0.8537, 1.0, 0.8537, 1.0, 1.0, 1.0, 1.0, 1.0, 0.8537, 1.0, 0.8537, 1.0, 1.0, 1.0, 1.0, 1.0, 0.8537, 1.0, 0.8537, 1.0, 1.0, 1.0, 1.0, 1.0, 0.8537, 1.0, 0.8537, 1.0, 1.0, 1.0, 1.0, 1.0, 0.8537, 1.0, 0.8537, 1.0, 1.0, 1.0, 1.0, 1.0, 1.0, 0.0, 1.0, 0.0, 1.0, 0.0, 1.0, 0.0, 0.0, 1.0, 0.0, 1.0, 0.0, 1.0, 0.0, 1.0, 1.0, 1.0, 1.0, 1.0, 1.0, 1.0, 1.0, 1.0, 0.0, 1.0, 0.0, 1.0, 0.0, 1.0, 0.0, 1.0, 0.0, 0.0, 0.0, 0.0, 0.0, 0.0, 0.0, 0.0, 1.0, 1.0, 1.0, 1.0, 1.0, 1.0, 1.0, 1.0, 1.0, 0.0, 1.0, 0.0, 1.0, 0.0, 1.0, 0.0, 0.0, 1.0, 0.0, 1.0, 0.0, 1.0, 0.0, 1.0, 1.0, 1.0, 1.0, 1.0, 1.0, 1.0, 1.0, 1.0, 0.6209, 1.0, 0.6209, 1.0, 0.0, 1.0, 0.0, 1.0, 0.0, 1.0, 0.0, 1.0, 0.0, 1.0, 0.0, 1.0, 0.0, 0.0, 0.0, 0.0, 0.0, 0.0, 0.0, 0.0, 1.0, 1.0, 1.0, 1.0, 1.0, 1.0, 1.0, 1.0, 1.0, 0.0, 1.0, 0.0, 1.0, 0.0, 1.0, 0.0, 0.0, 1.0, 0.0, 1.0, 0.0, 1.0, 0.0, 1.0, 1.0, 1.0, 1.0, 1.0, 1.0, 1.0, 1.0, 1.0, 0.0, 1.0, 0.0, 1.0, 0.0, 0.0, 0.0, 0.0, 0.0, 1.0, 0.0, 1.0, 0.0, 1.0, 0.0, 1.0, 0.0, 0.0, 0.0, 0.0, 0.0, 0.0, 0.0, 0.0, 1.0, 0.0, 1.0, 0.0, 1.0, 0.0, 1.0, 0.0, 1.0, 0.0, 1.0, 0.0, 1.0, 1.0, 1.0, 1.0, 1.0, 1.0, 1.0, 1.0, 1.0, 1.0, 1.0, 1.0, 0.8537, 0.0, 0.8537, 0.0, 1.0, 0.0, 1.0, 0.0, 0.0, 1.0, 0.0, 1.0, 0.0, 1.0, 0.0, 1.0, 0.0, 0.0, 0.0, 0.0, 0.0, 0.0, 0.0, 0.0, 1.0, 0.0, 1.0, 0.0, 1.0, 0.0, 1.0, 0.0, 0.0, 0.0, 0.0, 0.0, 0.0, 0.0, 0.0, 0.0, 1.0, 1.0, 1.0, 1.0, 1.0, 1.0, 1.0, 1.0, 1.0, 1.0, 1.0, 1.0, 1.0, 1.0, 1.0, 1.0, 0.0, 0.0, 0.0, 0.0, 0.0, 0.0, 0.0, 0.0, 1.0, 0.0, 1.0, 0.0, 1.0, 0.0, 1.0, 0.0, 0.0, 0.0, 0.0, 0.0, 0.0, 0.0, 0.0, 0.0, 0.0, 1.0, 0.0, 1.0, 0.0, 1.0, 0.0, 1.0, 0.8537, 0.0, 0.8537, 0.0, 1.0, 0.0, 1.0, 0.0, 1.0, 1.0, 1.0, 1.0, 1.0, 1.0, 1.0, 1.0, 1.0, 0.0, 1.0, 0.0, 1.0, 1.0, 1.0, 1.0, 1.0, 0.0, 1.0, 0.0, 1.0, 0.0, 1.0, 0.0, 0.0, 0.0, 0.0, 0.0, 0.0, 0.0, 0.0, 0.0, 0.0, 1.0, 0.0, 1.0, 0.0, 1.0, 0.0, 1.0, 0.0, 1.0, 0.0, 1.0, 0.0, 0.0, 0.0, 0.0, 1.0, 1.0, 1.0, 1.0, 1.0, 1.0, 1.0, 1.0, 0.0, 1.0, 0.0, 1.0, 0.0, 1.0, 0.0, 1.0, 1.0, 0.0, 1.0, 0.0, 1.0, 0.0, 1.0, 0.0, 1.0, 1.0, 1.0, 1.0, 1.0, 1.0, 1.0, 1.0, 0.0, 0.0, 0.0, 0.0, 0.0, 0.0, 0.0, 0.0, 0.0, 1.0, 0.0, 1.0, 0.0, 1.0, 0.0, 1.0, 0.6209, 1.0, 0.6209, 1.0, 0.0, 1.0, 0.0, 1.0, 1.0, 1.0, 1.0, 1.0, 1.0, 1.0, 1.0, 1.0, 0.0, 1.0, 0.0, 1.0, 0.0, 1.0, 0.0, 1.0, 1.0, 0.0, 1.0, 0.0, 1.0, 0.0, 1.0, 0.0, 1.0, 1.0, 1.0, 1.0, 1.0, 1.0, 1.0, 1.0, 0.0, 0.0, 0.0, 0.0, 0.0, 0.0, 0.0, 0.0, 0.0, 1.0, 0.0, 1.0, 0.0, 1.0, 0.0, 1.0, 1.0, 1.0, 1.0, 1.0, 1.0, 1.0, 1.0, 1.0, 0.0, 1.0, 0.0, 1.0, 0.0, 1.0, 0.0, 1.0, 1.0, 0.0, 1.0, 0.0, 1.0, 0.0, 1.0, 0.0, 0.8537, 1.0, 0.8537, 1.0, 0.6209, 1.0, 0.6209, 1.0, 0.0, 0.0, 0.0, 0.0, 0.6209, 0.0, 0.6209, 0.0, 0.0, 0.0, 0.0, 0.0, 0.6209, 0.0, 0.6209, 0.0, 0.8537, 1.0, 0.8537, 1.0, 0.6209, 1.0, 0.6209, 1.0, 0.0, 1.0, 0.0, 1.0, 0.6209, 1.0, 0.6209, 1.0, 0.0, 1.0, 0.0, 1.0, 0.6209, 1.0, 0.6209, 1.0, 0.0, 1.0, 0.0, 1.0, 0.6209, 1.0, 0.6209, 1.0, 0.0, 1.0, 0.0, 1.0, 0.6209, 1.0, 0.6209, 1.0, 0.0, 1.0, 0.0, 1.0, 0.6209, 1.0, 0.6209, 1.0, 0.0, 1.0, 0.0, 1.0, 0.6209, 1.0, 0.6209, 1.0, 0.0, 1.0, 0.0, 1.0, 0.6209, 1.0, 0.6209, 1.0, 0.0, 0.0, 0.6209, 0.0, 0.0, 0.0, 0.8537, 0.0, 0.8537, 0.0, 0.6209, 0.0, 0.6209, 0.0, 0.8537, 0.0, 0.8537, 0.0, 0.6209, 0.0, 0.6209, 0.0, 0.8537, 0.0, 0.8537, 0.0, 0.6209, 0.0, 0.6209, 0.0, 0.8537, 0.0, 0.8537, 0.0, 0.6209, 0.0, 0.6209, 0.0, 0.0, 0.0, 0.0, 1.0, 0.6209, 1.0, 0.6209, 0.0, 0.0, 1.0, 0.6209, 1.0, 0.6209, 1.0, 0.0, 1.0, 0.0, 1.0, 0.6209, 1.0, 0.6209, 1.0, 0.0, 1.0, 0.0, 1.0, 0.6209, 1.0, 0.6209, 1.0, 0.0, 1.0, 0.0, 1.0, 0.6209, 1.0, 0.6209, 1.0, 0.0, 1.0, 0.0, 1.0, 0.6209, 1.0, 0.6209, 1.0, 0.0, 1.0, 0.0, 1.0, 0.6209, 1.0, 0.6209, 1.0, 0.0, 1.0, 0.0, 1.0, 0.6209, 1.0, 0.6209, 1.0, 0.0, 1.0, 0.8537, 0.0, 0.6209, 0.0, 0.6209, 0.0, 0.8537, 0.0, 0.8537, 0.0, 0.6209, 0.0, 0.6209, 0.0, 0.8537, 0.0, 0.8537, 0.0, 0.6209, 0.0, 0.6209, 0.0, 0.8537, 0.0, 0.8537, 0.0, 0.6209, 0.0, 0.6209, 0.0, 0.8537, 0.0, 0.8537, 0.0, 0.6209, 0.0, 0.6209, 0.0, 0.8537, 0.0, 0.0, 0.0, 0.6209, 0.0, 0.6209, 1.0, 0.0, 1.0, 1.0, 0.0, 0.8537, 0.0, 0.8537, 0.0, 1.0, 0.0, 1.0, 0.0, 0.8537, 0.0, 0.8537, 0.0, 1.0, 0.0, 1.0, 0.0, 0.8537, 0.0, 0.8537, 0.0, 1.0, 0.0, 1.0, 0.0, 0.8537, 0.0, 0.8537, 0.0, 1.0, 0.0, 1.0, 0.0, 0.8537, 0.0, 0.8537, 0.0, 1.0, 0.0, 1.0, 0.0, 1.0, 0.0, 0.8537, 0.0, 0.8537, 0.0, 1.0, 0.0, 1.0, 0.0, 0.8537, 0.0, 0.8537, 0.0, 1.0, 0.0, 1.0, 0.0, 0.8537, 0.0, 0.8537, 0.0, 1.0, 0.0, 1.0, 0.0, 0.8537, 0.0, 0.8537, 0.0, 1.0, 0.0, 1.0, 0.0, 0.8537, 0.0, 0.8537, 0.0, 1.0, 1.0, 1.0, 1.0, 0.8537, 1.0, 0.8537, 1.0, 1.0, 1.0, 1.0, 1.0, 0.8537, 1.0, 0.8537, 1.0, 0.6209, 0.0, 0.6209, 0.0, 0.8537, 0.0, 0.8537, 0.0, 0.6209, 0.0, 0.6209, 0.0, 0.8537, 0.0, 0.8537, 0.0, 0.6209, 1.0, 0.6209, 1.0, 0.8537, 1.0, 0.8537, 1.0, 0.6209, 1.0, 0.6209, 1.0, 0.8537, 1.0, 0.8537, 1.0, 0.6209, 1.0, 0.6209, 1.0, 0.8537, 1.0, 0.8537, 1.0, 0.6209, 1.0, 0.6209, 1.0, 0.8537, 1.0, 0.8537, 1.0, 0.6209, 1.0, 0.6209, 1.0, 0.8537, 1.0, 0.8537, 1.0, 0.6209, 1.0, 0.6209, 1.0, 0.8537, 1.0, 0.8537, 1.0, 0.8537, 1.0, 0.8537, 1.0, 0.6209, 1.0, 0.6209, 1.0, 0.6209, 0.0, 0.6209, 1.0, 0.8537, 1.0, 0.8537, 0.0, 0.6209, 1.0, 0.8537, 1.0, 0.8537, 1.0, 0.6209, 1.0, 0.6209, 1.0, 0.8537, 1.0, 0.8537, 1.0, 0.6209, 1.0, 0.6209, 1.0, 0.8537, 1.0, 0.8537, 1.0, 0.6209, 1.0, 0.6209, 1.0, 0.8537, 1.0, 0.8537, 1.0, 0.6209, 1.0, 0.6209, 1.0, 0.8537, 1.0, 0.8537, 1.0, 0.6209, 1.0, 0.6209, 1.0, 0.8537, 1.0, 0.8537, 1.0, 0.6209, 1.0, 0.6209, 1.0, 0.8537, 1.0, 0.8537, 1.0, 0.6209, 1.0, 0.6209, 0.0, 0.8537, 0.0, 0.8537, 1.0, 0.6209, 1.0, 0.6209, 1.0, 0.6209, 1.0, 0.6209, 1.0, 0.6209, 1.0, 0.6209, 1.0, 0.6209, 1.0, 0.8537, 1.0, 0.8537, 1.0, 0.8537, 1.0, 0.8537, 1.0, 0.8537, 1.0, 0.8537, 1.0, 0.6209, 1.0, 0.6209, 1.0, 0.6209, 1.0, 0.6209, 1.0, 0.8537, 1.0, 0.8537, 1.0, 0.8537, 1.0, 0.8537, 1.0, 0.6209, 1.0, 0.6209, 1.0, 0.8537, 1.0, 0.8537, 1.0, 0.8537, 1.0, 0.8537, 1.0, 0.8537, 1.0, 0.8537, 1.0, 0.8537, 1.0, 0.8537, 1.0, 0.6209, 1.0, 0.6209, 1.0, 0.6209, 1.0, 0.6209, 1.0, 0.6209, 1.0, 0.6209, 1.0, 0.8537, 1.0, 0.8537, 1.0, 0.6209, 1.0, 0.6209, 1.0, 0.6209, 1.0, 0.6209, 1.0, 0.6209, 1.0, 0.6209, 1.0, 0.6209, 1.0, 0.6209, 1.0, 0.8537, 1.0, 0.8537, 1.0, 0.6209, 1.0, 0.6209, 1.0, 0.8537, 1.0, 0.8537, 1.0, 0.6209, 1.0, 0.6209, 1.0, 0.8537, 1.0, 0.8537, 1.0, 0.8537, 1.0, 0.8537, 1.0, 0.8537, 1.0, 0.8537, 1.0, 0.8537, 1.0, 0.8537, 1.0, 0.6209, 1.0, 0.6209, 1.0, 0.6209, 0.0, 0.6209, 0.0, 0.0, 0.0, 0.0, 0.0, 0.8537, 0.0, 0.8537, 0.0, 1.0, 0.0, 1.0, 0.0, 1.0, 0.0, 1.0, 0.0, 1.0, 0.0, 1.0, 0.0, 1.0, 0.0, 1.0, 0.0, 1.0, 0.0, 1.0, 0.0, 0.8537, 0.0, 0.8537, 0.0, 1.0, 0.0, 1.0, 0.0, 0.0, 0.0, 0.0, 0.0, 0.6209, 0.0, 0.6209, 0.0, 0.6209, 0.0, 0.6209, 0.0, 0.8537, 0.0, 0.8537, 0.0, 0.0, 0.0, 0.0, 0.0, 0.0, 0.0, 0.0, 0.0, 0.8537, 0.0, 0.8537, 0.0, 0.6209, 0.0, 0.6209, 0.0, 1.0, 0.0, 1.0, 0.0, 0.8537, 0.0, 0.8537, 0.0, 0.6209, 0.0, 0.6209, 0.0, 0.8537, 0.0, 0.8537, 0.0, 0.6209, 0.0, 0.6209, 0.0, 0.6209, 0.0, 0.6209, 0.0, 1.0, 0.0, 1.0, 0.0, 0.8537, 0.0, 0.8537, 0.0, 0.8537, 0.0, 0.8537, 0.0, 0.6209, 0.0, 0.6209, 0.0, 0.6209, 0.0, 0.6209, 0.0, 0.0, 0.0])
me_plane.materials.append(mat_seal)
me_plane.use_remesh_fix_poles = True
me_plane.use_remesh_preserve_attributes = False
me_plane.use_mirror_vertex_groups = False
me_plane.update()
arm_armature = bpy.data.armatures.new('Armature')  # bones are not reproduced

# ---- objects
ob_light = bpy.data.objects.new('Light', light_light)
ob_camera = bpy.data.objects.new('Camera', cam_camera)
ob_background = bpy.data.objects.new('Background', None)
ob_seal = bpy.data.objects.new('Seal', me_plane)
ob_sealarmature = bpy.data.objects.new('SealArmature', arm_armature)

# ---- transforms, parenting, visibility, modifiers, constraints
ob_light.location = (4.076, 1.005, 5.904)
ob_light.rotation_euler = (0.6503, 0.05522, 1.866)
ob_light.lock_rotations_4d = False
ob_light.empty_display_type = 'ARROWS'
ob_light.color = (0.0, 0.0, 0.0, 0.0)
ob_light.lineart.crease_threshold = 0.0
ob_camera.location = (7.359, -6.926, 4.958)
ob_camera.rotation_euler = (1.109, 0.0, 0.8149)
ob_camera.lock_rotations_4d = False
ob_camera.empty_display_type = 'ARROWS'
ob_camera.color = (0.0, 0.0, 0.0, 0.0)
ob_camera.display_type = 'WIRE'
ob_camera.lineart.crease_threshold = 0.0
ob_background.location = (2.757e-16, 0.02992, 1.242)
ob_background.rotation_euler = (1.571, -0.0, 1.571)
ob_background.scale = (2.0, 2.0, 2.0)
ob_background.empty_display_type = 'IMAGE'
ob_background.empty_display_size = 5.0
ob_background.empty_image_depth = 'BACK'
ob_background.use_empty_image_alpha = True
ob_background.empty_image_side = 'FRONT'
ob_background.color = (1.0, 1.0, 1.0, 0.4896)
ob_background.lineart.crease_threshold = 0.0
ob_seal.parent = ob_sealarmature
ob_seal.location = (2.201e-16, 0.1416, 0.9912)
ob_seal.rotation_euler = (-0.0, 1.571, 0.0)
ob_seal.lineart.crease_threshold = 0.0
_vg = ob_seal.vertex_groups.new(name='Bone')
for _i, _w in zip([2, 14, 15, 16, 17, 19, 21, 32, 34, 35, 42, 45, 48, 53, 63, 64, 65, 66, 81, 82, 83, 120, 132, 133, 134, 135, 137, 139, 148, 160, 161, 162, 163, 165, 167, 178, 180, 181, 188, 191, 194, 199, 209, 210, 211, 223, 224, 225, 226, 245, 246, 247, 248, 249, 255, 256, 257], [0.1362, 0.6221, 0.09331, 0.09498, 0.6604, 0.7511, 0.1122, 0.09596, 0.1515, 0.6251, 0.7069, 0.09588, 0.7591, 0.09786, 0.02536, 0.7154, 0.1413, 0.005809, 0.6609, 0.6656, 0.05488, 0.1509, 0.6723, 0.1299, 0.09468, 0.7466, 0.7565, 0.09264, 0.1362, 0.6221, 0.09331, 0.09498, 0.6604, 0.7511, 0.1122, 0.09596, 0.1515, 0.6251, 0.7069, 0.09588, 0.7591, 0.09786, 0.9734, 0.7954, 0.1954, 0.02536, 0.7154, 0.1413, 0.005809, 0.002432, 0.3214, 0.785, 0.5978, 0.01658, 0.6609, 0.6656, 0.05488]): _vg.add([_i], _w, 'REPLACE')
_vg = ob_seal.vertex_groups.new(name='Bone.001')
for _i, _w in zip([14, 16, 17, 18, 19, 20, 21, 22, 23, 24, 25, 30, 31, 34, 35, 39, 42, 45, 48, 50, 53, 64, 65, 66, 67, 68, 81, 82, 83, 84, 85, 120, 132, 134, 135, 136, 137, 138, 139, 140, 141, 160, 162, 163, 164, 165, 166, 167, 168, 169, 170, 171, 176, 177, 180, 181, 185, 188, 191, 194, 196, 199, 210, 211, 212, 224, 225, 226, 227, 228, 247, 248, 249, 250, 255, 256, 257, 258, 259], [0.06393, 0.8706, 0.0527, 0.8492, 0.1533, 0.499, 0.7909, 0.1002, 0.15, 0.00512, 0.02718, 0.51, 0.08992, 0.00938, 0.1724, 0.1374, 0.04889, 0.8706, 0.1546, 0.8578, 0.7942, 0.174, 0.8039, 0.7796, 0.132, 0.02206, 0.07106, 0.2532, 0.8073, 0.1625, 0.03618, 0.007991, 0.1607, 0.8751, 0.05406, 0.8807, 0.1707, 0.5168, 0.8064, 0.08479, 0.1379, 0.06393, 0.8706, 0.0527, 0.8492, 0.1533, 0.499, 0.7909, 0.1002, 0.15, 0.00512, 0.02718, 0.51, 0.08992, 0.00938, 0.1724, 0.1374, 0.04889, 0.8706, 0.1546, 0.8578, 0.7942, 0.1699, 0.7727, 0.9056, 0.174, 0.8039, 0.7796, 0.132, 0.02206, 0.09155, 0.3471, 0.838, 0.1111, 0.07106, 0.2532, 0.8073, 0.1625, 0.03618]): _vg.add([_i], _w, 'REPLACE')
_vg = ob_seal.vertex_groups.new(name='Bone.002')
for _i, _w in zip([18, 20, 21, 22, 23, 24, 25, 26, 27, 30, 31, 38, 39, 41, 43, 44, 50, 53, 65, 66, 67, 68, 69, 71, 78, 83, 84, 85, 86, 136, 138, 139, 140, 141, 142, 143, 144, 145, 164, 166, 167, 168, 169, 170, 171, 172, 173, 176, 177, 184, 185, 187, 189, 190, 196, 199, 212, 213, 214, 215, 225, 226, 227, 228, 229, 231, 244, 249, 250, 251, 252, 257, 258, 259, 260], [0.1279, 0.4966, 0.08557, 0.8983, 0.8419, 0.9718, 0.9593, 0.99, 0.9877, 0.487, 0.9092, 0.9762, 0.8521, 0.9813, 0.9952, 0.9941, 0.1252, 0.09858, 0.02239, 0.189, 0.8631, 0.9626, 0.9891, 0.9953, 0.9947, 0.1318, 0.8294, 0.9548, 0.9885, 0.1044, 0.4808, 0.09358, 0.9146, 0.8548, 0.9754, 0.9775, 0.9966, 0.9958, 0.1279, 0.4966, 0.08557, 0.8983, 0.8419, 0.9718, 0.9593, 0.99, 0.9877, 0.487, 0.9092, 0.9762, 0.8521, 0.9813, 0.9952, 0.9941, 0.1252, 0.09858, 0.08544, 0.9832, 0.9966, 0.9977, 0.02239, 0.189, 0.8631, 0.9626, 0.9891, 0.9953, 0.9947, 0.126, 0.8858, 0.9793, 0.9969, 0.1318, 0.8294, 0.9548, 0.9885]): _vg.add([_i], _w, 'REPLACE')
_vg = ob_seal.vertex_groups.new(name='Bone.003')
for _i, _w in zip([0, 1, 2, 3, 4, 5, 14, 15, 28, 29, 32, 33, 34, 35, 36, 37, 49, 56, 57, 58, 72, 73, 79, 118, 119, 120, 121, 122, 123, 124, 132, 133, 146, 147, 148, 149, 150, 151, 160, 161, 174, 175, 178, 179, 180, 181, 182, 183, 195, 202, 203, 216, 217, 218, 232, 233, 238, 239, 245, 246, 253], [0.8548, 0.831, 0.6544, 0.2882, 0.2287, 0.08778, 0.1685, 0.03183, 0.8702, 0.06042, 0.09539, 0.6051, 0.7352, 0.1318, 0.003245, 0.5811, 0.9057, 0.8035, 0.02945, 0.1196, 0.817, 0.09833, 0.07833, 0.9196, 0.908, 0.7633, 0.7401, 0.635, 0.02614, 0.02415, 0.131, 0.1231, 0.8548, 0.831, 0.6544, 0.2882, 0.2287, 0.08778, 0.1685, 0.03183, 0.8702, 0.06042, 0.09539, 0.6051, 0.7352, 0.1318, 0.003245, 0.5811, 0.9057, 0.9998, 0.9993, 0.8035, 0.02945, 0.1196, 0.9259, 0.01657, 0.817, 0.09833, 0.8231, 0.1259, 0.07833]): _vg.add([_i], _w, 'REPLACE')
_vg = ob_seal.vertex_groups.new(name='Bone.004')
for _i, _w in zip([0, 1, 4, 5, 6, 7, 8, 9, 10, 28, 29, 36, 37, 40, 46, 47, 49, 56, 58, 59, 60, 72, 73, 74, 75, 118, 119, 122, 123, 124, 125, 126, 127, 128, 146, 147, 150, 151, 152, 153, 154, 155, 156, 174, 175, 182, 183, 186, 192, 193, 195, 204, 205, 206, 216, 218, 219, 220, 232, 233, 234, 235, 238, 239, 240, 241], [0.08494, 0.107, 0.7627, 0.8996, 0.95, 0.884, 0.7577, 0.06905, 0.05905, 0.08369, 0.9309, 0.9482, 0.4137, 0.9178, 0.8806, 0.1048, 0.05923, 0.09004, 0.8662, 0.9169, 0.3123, 0.0906, 0.8879, 0.8899, 0.1602, 0.04513, 0.06828, 0.361, 0.9579, 0.9549, 0.9638, 0.9742, 0.1191, 0.06892, 0.08494, 0.107, 0.7627, 0.8996, 0.95, 0.884, 0.7577, 0.06905, 0.05905, 0.08369, 0.9309, 0.9482, 0.4137, 0.9178, 0.8806, 0.1048, 0.05923, 0.9956, 0.9995, 0.9574, 0.09004, 0.8662, 0.9169, 0.3123, 0.05958, 0.9647, 0.983, 0.7254, 0.0906, 0.8879, 0.8899, 0.1602]): _vg.add([_i], _w, 'REPLACE')
_vg = ob_seal.vertex_groups.new(name='Bone.005')
for _i, _w in zip([6, 7, 8, 9, 10, 11, 12, 13, 40, 46, 47, 51, 52, 54, 55, 59, 60, 61, 62, 70, 74, 75, 76, 77, 87, 104, 105, 106, 107, 108, 109, 110, 111, 112, 113, 114, 115, 116, 117, 127, 128, 129, 130, 131, 198, 200, 201, 207, 208, 230, 236, 237, 261], [0.03707, 0.09024, 0.2295, 0.8596, 0.9315, 0.9956, 0.9975, 0.9959, 0.05432, 0.1015, 0.7326, 0.9689, 0.8775, 0.9061, 0.8974, 0.06797, 0.662, 0.9869, 0.9946, 0.9015, 0.08906, 0.8019, 0.9947, 0.9949, 0.9012, 1.001, 1.0, 1.001, 1.0, 0.9962, 1.005, 1.002, 1.002, 1.001, 1.001, 1.001, 1.001, 1.002, 1.001, 0.01863, 0.05977, 0.1471, 0.197, 0.2732, 0.004587, 0.01615, 0.02599, 0.09002, 0.2464, 0.02473, 0.1217, 0.2638, 0.02205]): _vg.add([_i], _w, 'REPLACE')
_vg = ob_seal.vertex_groups.new(name='Bone.006')
for _i, _w in zip([9, 47, 51, 52, 54, 55, 70, 75, 87, 125, 126, 127, 128, 129, 130, 131, 152, 153, 154, 155, 156, 157, 158, 159, 186, 192, 193, 197, 198, 200, 201, 206, 207, 208, 219, 220, 221, 222, 230, 235, 236, 237, 240, 241, 242, 243, 261, 278, 279, 280, 281, 282, 283, 284, 285, 286, 287, 288, 289, 290, 291], [0.07118, 0.1622, 0.003664, 0.1208, 0.09434, 0.1047, 0.1, 0.02476, 0.09965, 0.003166, 0.007746, 0.8465, 0.8712, 0.8619, 0.7942, 0.7269, 0.04568, 0.1092, 0.2418, 0.9251, 0.94, 0.9995, 0.9988, 0.9986, 0.07514, 0.1179, 0.8845, 0.9933, 0.971, 0.9674, 0.9641, 0.03186, 0.8932, 0.7559, 0.07485, 0.6848, 0.9925, 0.998, 0.9641, 0.2639, 0.9011, 0.7365, 0.1021, 0.8364, 0.9993, 0.9982, 0.9648, 1.002, 1.001, 1.001, 1.001, 0.9968, 1.005, 1.003, 1.001, 1.001, 1.001, 1.001, 1.001, 1.002, 1.001]): _vg.add([_i], _w, 'REPLACE')
_vg = ob_seal.vertex_groups.new(name='Bone.007')
for _i, _w in zip([3, 14, 15, 17, 19, 32, 33, 42, 48, 63, 64, 79, 80, 81, 82, 91, 121, 133, 135, 178, 179, 245, 246, 247], [0.4125, 0.05047, 0.6609, 0.1632, 0.03093, 0.5501, 0.1989, 0.1227, 0.01418, 0.448, 0.03035, 0.1136, 0.4745, 0.1368, 0.01057, 0.01192, 0.06693, 0.1483, 0.0433, 0.05175, 0.0142, 0.02112, 0.06091, 0.001888]): _vg.add([_i], _w, 'REPLACE')
_vg = ob_seal.vertex_groups.new(name='Bone.008')
for _i, _w in zip([0, 1, 2, 3, 14, 15, 17, 19, 32, 33, 34, 35, 42, 56, 57, 63, 64, 72, 79, 80, 81, 88, 89, 90, 91, 92, 93, 94, 95, 96, 97, 98, 99, 100, 101, 102, 103, 121], [0.02301, 0.02012, 0.1658, 0.2451, 0.08739, 0.1283, 0.08702, 0.001796, 0.05725, 0.09799, 0.0559, 0.02422, 0.03047, 0.08682, 0.9273, 0.5021, 0.03347, 0.06174, 0.791, 0.4917, 0.1062, 0.9898, 0.9965, 0.9724, 0.9652, 0.9993, 0.9994, 0.9979, 0.9984, 0.9999, 0.9999, 0.9998, 0.9998, 1.0, 1.0, 1.0, 0.9999, 0.01199]): _vg.add([_i], _w, 'REPLACE')
_vg = ob_seal.vertex_groups.new(name='Bone.009')
for _i, _w in zip([3, 15, 32, 33, 42, 121, 133, 135, 137, 149, 160, 161, 163, 165, 178, 179, 188, 194, 223, 224, 245, 246, 247, 253, 254, 255, 256, 265], [0.005618, 0.06607, 0.1876, 0.06051, 0.05309, 0.1062, 0.5571, 0.1011, 0.005271, 0.4265, 0.05073, 0.7083, 0.175, 0.0425, 0.6859, 0.2273, 0.1536, 0.02992, 0.4484, 0.03255, 0.08158, 0.4668, 0.06223, 0.117, 0.478, 0.1431, 0.01634, 0.01214]): _vg.add([_i], _w, 'REPLACE')
_vg = ob_seal.vertex_groups.new(name='Bone.010')
for _i, _w in zip([121, 146, 147, 148, 149, 160, 161, 163, 165, 178, 179, 180, 181, 188, 216, 217, 223, 224, 238, 253, 254, 255, 262, 263, 264, 265, 266, 267, 268, 269, 270, 271, 272, 273, 274, 275, 276, 277], [0.01199, 0.02301, 0.02012, 0.1658, 0.2451, 0.08739, 0.1283, 0.08702, 0.001796, 0.05725, 0.09799, 0.0559, 0.02422, 0.03047, 0.08682, 0.9273, 0.5021, 0.03347, 0.06174, 0.791, 0.4917, 0.1062, 0.9898, 0.9965, 0.9724, 0.9652, 0.9993, 0.9994, 0.9979, 0.9984, 0.9999, 0.9999, 0.9998, 0.9998, 1.0, 1.0, 1.0, 0.9999]): _vg.add([_i], _w, 'REPLACE')
_m = ob_seal.modifiers.new('Armature', 'ARMATURE')
_m.object = ob_sealarmature
ob_sealarmature.location = (0.0, 0.0, 0.0)
ob_sealarmature.show_in_front = True
ob_sealarmature.lineart.crease_threshold = 0.0

# ---- collection membership
col_collection.objects.link(ob_light)
col_collection.objects.link(ob_camera)
col_collection.objects.link(ob_background)
col_collection.objects.link(ob_seal)
col_collection.objects.link(ob_sealarmature)

# ---- scene / render settings (as saved in the file)
scene.camera = ob_camera
scene.frame_start = 1; scene.frame_end = 80; scene.frame_set(27)
scene.render.engine = 'BLENDER_EEVEE_NEXT'
scene.cycles.use_denoising = False
scene.cycles.samples = 128
scene.cycles.sampling_pattern = 'TABULATED_SOBOL'
scene.cycles.use_adaptive_sampling = False
scene.cycles.use_light_tree = False
scene.view_settings.view_transform = 'Filmic'
bpy.context.view_layer.update()
